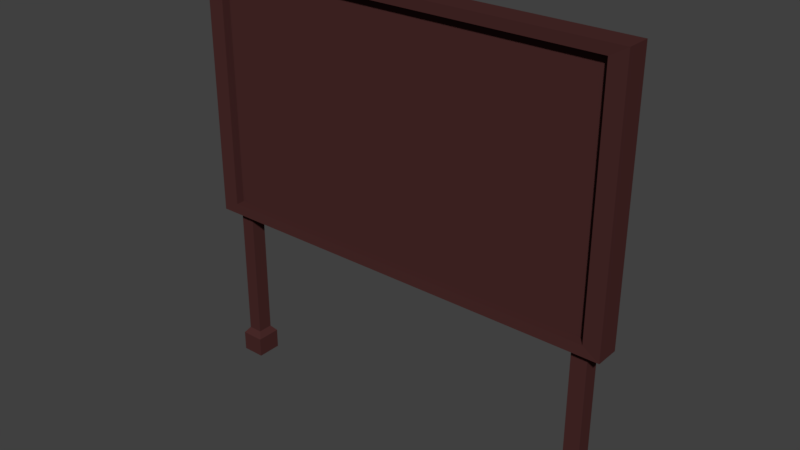 # Source: board.blend  (saved by Blender 2.79.0; exported with 4.5.12 LTS)
import bpy
from mathutils import Matrix  # noqa: F401  (used for matrix-valued properties, if any)

bpy.ops.wm.read_factory_settings(use_empty=True)
scene = bpy.context.scene
scene.name = 'Scene'

# ---- collections
col_collection_1 = bpy.data.collections.new('Collection 1'); scene.collection.children.link(col_collection_1)

# ---- materials (node trees are filled in below, after node groups)
mat_material = bpy.data.materials.new('Material')
mat_material.alpha_threshold = 0.0
mat_material.use_transparent_shadow = False
mat_material.diffuse_color = (0.0668, 0.023, 0.0221, 1.0)
mat_material.roughness = 0.5
mat_material.line_color = (0.0, 0.0, 0.0, 1.0)

# ---- material node trees

# ---- world
world_world = bpy.data.worlds.new('World'); scene.world = world_world
world_world.color = (0.05088, 0.05088, 0.05088)
world_world.use_sun_shadow = False
world_world.sun_shadow_jitter_overblur = 0.0
world_world.cycles.sampling_method = 'MANUAL'

# ---- meshes
me_cube = bpy.data.meshes.new('Cube')
me_cube.from_pydata([(1.831, 0.06494, 1.461), (1.831, -0.06494, 1.461), (-1.831, -0.06494, 1.461), (-1.831, 0.06494, 1.461), (1.831, 0.06494, 3.657), (1.831, -0.06494, 3.657), (-1.831, -0.06494, 3.657), (-1.831, 0.06494, 3.657), (1.985, 0.07043, 1.368), (1.985, -0.07043, 1.368), (-1.985, 0.07043, 1.368), (1.985, 0.07043, 3.75), (-1.985, -0.07043, 1.368), (1.985, -0.07043, 3.75), (-1.985, -0.07043, 3.75), (-1.985, 0.07043, 3.75), (1.831, -0.146, 1.461), (1.985, -0.1515, 1.368), (-1.831, -0.146, 1.461), (1.831, -0.146, 3.657), (-1.985, -0.1515, 1.368), (-1.831, -0.146, 3.657), (-1.985, -0.1515, 3.75), (1.985, -0.1515, 3.75), (1.75, 0.06494, 1.461), (1.669, 0.06494, 1.461), (-1.692, 0.06494, 1.461), (-1.761, 0.06494, 1.461), (1.75, -0.06494, 1.461), (1.669, -0.06494, 1.461), (-1.692, -0.06494, 1.461), (-1.761, -0.06494, 1.461), (1.75, 0.06494, 3.657), (1.669, 0.06494, 3.657), (-1.692, 0.06494, 3.657), (-1.761, 0.06494, 3.657), (1.75, -0.06494, 3.657), (1.669, -0.06494, 3.657), (-1.692, -0.06494, 3.657), (-1.761, -0.06494, 3.657), (1.843, 0.07043, 1.368), (1.7, 0.07043, 1.368), (-1.723, 0.07043, 1.368), (-1.854, 0.07043, 1.368), (1.843, -0.07043, 1.368), (1.7, -0.07043, 1.368), (-1.723, -0.07043, 1.368), (-1.854, -0.07043, 1.368), (1.843, 0.07043, 3.75), (1.7, 0.07043, 3.75), (-1.723, 0.07043, 3.75), (-1.854, 0.07043, 3.75), (1.843, -0.07043, 3.75), (1.7, -0.07043, 3.75), (-1.723, -0.07043, 3.75), (-1.854, -0.07043, 3.75), (1.75, -0.146, 1.461), (1.669, -0.146, 1.461), (-1.692, -0.146, 1.461), (-1.761, -0.146, 1.461), (1.75, -0.146, 3.657), (1.669, -0.146, 3.657), (-1.692, -0.146, 3.657), (-1.761, -0.146, 3.657), (1.843, -0.1515, 1.368), (1.7, -0.1515, 1.368), (-1.723, -0.1515, 1.368), (-1.854, -0.1515, 1.368), (1.843, -0.1515, 3.75), (1.7, -0.1515, 3.75), (-1.723, -0.1515, 3.75), (-1.854, -0.1515, 3.75), (1.843, 0.07043, 0.09149), (1.7, 0.07043, 0.09149), (-1.723, 0.07043, 0.09149), (-1.854, 0.07043, 0.09149), (1.843, -0.07043, 0.09149), (1.7, -0.07043, 0.09149), (-1.723, -0.07043, 0.09149), (-1.854, -0.07043, 0.09149), (1.843, 0.07043, -0.1352), (1.7, 0.07043, -0.1352), (-1.723, 0.07043, -0.1579), (-1.854, 0.07043, -0.1579), (1.843, -0.07043, -0.1352), (1.7, -0.07043, -0.1352), (-1.723, -0.07043, -0.1579), (-1.854, -0.07043, -0.1579), (-1.682, 0.1146, 0.03596), (-1.895, 0.1146, 0.03596), (-1.682, -0.1146, 0.03596), (-1.895, -0.1146, 0.03596), (-1.682, 0.1146, -0.1497), (-1.895, 0.1146, -0.1497), (-1.682, -0.1146, -0.1497), (-1.895, -0.1146, -0.1497), (1.869, 0.09621, 0.01585), (1.674, 0.09621, 0.01585), (1.869, -0.09621, 0.01585), (1.674, -0.09621, 0.01585), (1.869, 0.09621, -0.14), (1.674, 0.09621, -0.14), (1.869, -0.09621, -0.14), (1.674, -0.09621, -0.14)], [], [(0, 4, 11, 8), (5, 1, 16, 19), (44, 9, 17, 64), (31, 39, 6, 2), (2, 6, 21, 18), (35, 27, 3, 7), (43, 47, 12, 10), (51, 15, 14, 55), (8, 11, 13, 9), (12, 14, 15, 10), (35, 7, 15, 51), (7, 3, 10, 15), (36, 5, 19, 60), (24, 0, 8, 40), (19, 16, 17, 23), (18, 21, 22, 20), (60, 19, 23, 68), (59, 18, 20, 67), (55, 14, 22, 71), (14, 12, 20, 22), (9, 13, 23, 17), (31, 2, 18, 59), (1, 28, 56, 16), (28, 29, 57, 56), (29, 30, 58, 57), (30, 31, 59, 58), (13, 52, 68, 23), (52, 53, 69, 68), (53, 54, 70, 69), (54, 55, 71, 70), (16, 56, 64, 17), (56, 57, 65, 64), (57, 58, 66, 65), (58, 59, 67, 66), (21, 63, 71, 22), (63, 62, 70, 71), (62, 61, 69, 70), (61, 60, 68, 69), (3, 27, 43, 10), (27, 26, 42, 43), (26, 25, 41, 42), (25, 24, 40, 41), (6, 39, 63, 21), (39, 38, 62, 63), (38, 37, 61, 62), (37, 36, 60, 61), (4, 32, 48, 11), (32, 33, 49, 48), (33, 34, 50, 49), (34, 35, 51, 50), (11, 48, 52, 13), (48, 49, 53, 52), (49, 50, 54, 53), (50, 51, 55, 54), (8, 9, 44, 40), (43, 42, 74, 75), (41, 45, 46, 42), (44, 45, 77, 76), (4, 0, 24, 32), (32, 24, 25, 33), (33, 25, 26, 34), (34, 26, 27, 35), (1, 5, 36, 28), (28, 36, 37, 29), (29, 37, 38, 30), (30, 38, 39, 31), (12, 47, 67, 20), (47, 46, 66, 67), (46, 45, 65, 66), (45, 44, 64, 65), (85, 84, 102, 103), (84, 80, 100, 102), (47, 43, 75, 79), (41, 40, 72, 73), (45, 41, 73, 77), (42, 46, 78, 74), (40, 44, 76, 72), (46, 47, 79, 78), (80, 84, 85, 81), (82, 86, 87, 83), (83, 87, 95, 93), (73, 72, 96, 97), (78, 79, 91, 90), (79, 75, 89, 91), (86, 82, 92, 94), (76, 77, 99, 98), (91, 89, 93, 95), (90, 91, 95, 94), (89, 88, 92, 93), (88, 90, 94, 92), (75, 74, 88, 89), (87, 86, 94, 95), (82, 83, 93, 92), (74, 78, 90, 88), (97, 96, 100, 101), (98, 99, 103, 102), (99, 97, 101, 103), (96, 98, 102, 100), (80, 81, 101, 100), (77, 73, 97, 99), (81, 85, 103, 101), (72, 76, 98, 96)])
me_cube.materials.append(mat_material)
me_cube.use_remesh_preserve_volume = False
me_cube.use_remesh_preserve_attributes = False
me_cube.use_mirror_vertex_groups = False
me_cube.update()

# ---- objects
ob_cube = bpy.data.objects.new('Cube', me_cube)

# ---- transforms, parenting, visibility, modifiers, constraints
ob_cube.location = (0.0, 0.0, 0.0)
ob_cube.lock_rotations_4d = False
ob_cube.empty_display_type = 'ARROWS'
ob_cube.lineart.crease_threshold = 0.0

# ---- collection membership
col_collection_1.objects.link(ob_cube)

# ---- scene / render settings (as saved in the file)
scene.frame_start = 1; scene.frame_end = 250; scene.frame_set(1)
scene.render.engine = 'BLENDER_EEVEE_NEXT'
scene.render.resolution_percentage = 50
scene.render.dither_intensity = 0.0
scene.cycles.use_denoising = False
scene.cycles.samples = 128
scene.cycles.sampling_pattern = 'TABULATED_SOBOL'
scene.cycles.use_adaptive_sampling = False
scene.cycles.use_light_tree = False
scene.cycles.blur_glossy = 0.0
scene.cycles.sample_clamp_indirect = 0.0
scene.view_settings.view_transform = 'Standard'
bpy.context.view_layer.update()

# ---- added for rendering (the .blend has no active camera and no usable light): camera, sun
cam_auto = bpy.data.cameras.new('AutoCamera')
cam_auto.lens = 50.0
cam_auto.sensor_width = 36.0
cam_auto.clip_end = 1000.0
ob_auto_camera = bpy.data.objects.new('AutoCamera', cam_auto)
scene.collection.objects.link(ob_auto_camera)
ob_auto_camera.location = (5.16039, -6.21093, 5.92424)
ob_auto_camera.rotation_euler = (1.09748, -7.21219e-08, 0.694738)
scene.camera = ob_auto_camera
light_auto_sun = bpy.data.lights.new('AutoSun', 'SUN')
light_auto_sun.energy = 3.0
light_auto_sun.angle = 0.0523599
ob_auto_sun = bpy.data.objects.new('AutoSun', light_auto_sun)
scene.collection.objects.link(ob_auto_sun)
ob_auto_sun.rotation_euler = (0.872665, 0.174533, 0.523599)
bpy.context.view_layer.update()
